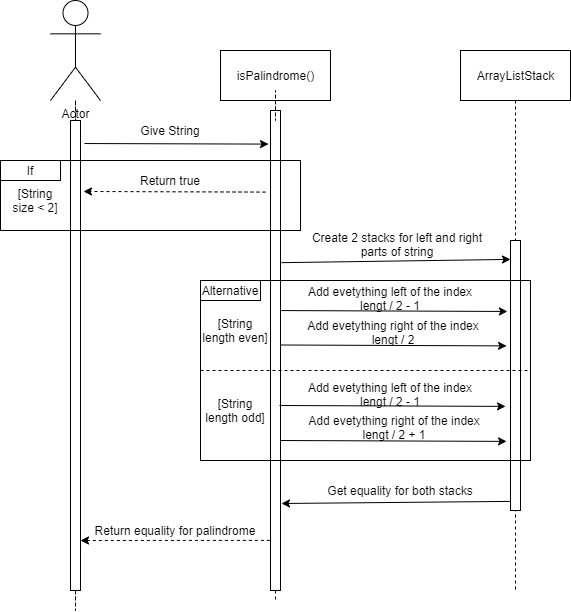

The diagram above was exported from draw.io. Its source (the exported page's mxGraphModel, read from the mxfile embedded in the PNG):
<mxGraphModel dx="2272" dy="762" grid="1" gridSize="10" guides="1" tooltips="1" connect="1" arrows="1" fold="1" page="1" pageScale="1" pageWidth="850" pageHeight="1100" math="0" shadow="0">
  <root>
    <mxCell id="0" />
    <mxCell id="1" parent="0" />
    <mxCell id="YhCJ4M-fkfYWf0ujiaqR-5" style="edgeStyle=orthogonalEdgeStyle;rounded=0;orthogonalLoop=1;jettySize=auto;html=1;dashed=1;endArrow=none;endFill=0;" edge="1" parent="1" source="YhCJ4M-fkfYWf0ujiaqR-13">
      <mxGeometry relative="1" as="geometry">
        <mxPoint x="65" y="610" as="targetPoint" />
      </mxGeometry>
    </mxCell>
    <mxCell id="YhCJ4M-fkfYWf0ujiaqR-1" value="Actor" style="shape=umlActor;verticalLabelPosition=bottom;verticalAlign=top;html=1;" vertex="1" parent="1">
      <mxGeometry x="40" y="10" width="50" height="100" as="geometry" />
    </mxCell>
    <mxCell id="YhCJ4M-fkfYWf0ujiaqR-8" style="edgeStyle=orthogonalEdgeStyle;rounded=0;orthogonalLoop=1;jettySize=auto;html=1;exitX=0.5;exitY=1;exitDx=0;exitDy=0;dashed=1;endArrow=none;endFill=0;" edge="1" parent="1" source="YhCJ4M-fkfYWf0ujiaqR-11">
      <mxGeometry relative="1" as="geometry">
        <mxPoint x="265" y="610" as="targetPoint" />
      </mxGeometry>
    </mxCell>
    <mxCell id="YhCJ4M-fkfYWf0ujiaqR-6" value="isPalindrome()" style="html=1;" vertex="1" parent="1">
      <mxGeometry x="210" y="60" width="110" height="50" as="geometry" />
    </mxCell>
    <mxCell id="YhCJ4M-fkfYWf0ujiaqR-9" style="edgeStyle=orthogonalEdgeStyle;rounded=0;orthogonalLoop=1;jettySize=auto;html=1;exitX=0.5;exitY=1;exitDx=0;exitDy=0;dashed=1;endArrow=none;endFill=0;" edge="1" parent="1" source="YhCJ4M-fkfYWf0ujiaqR-7">
      <mxGeometry relative="1" as="geometry">
        <mxPoint x="505" y="600" as="targetPoint" />
      </mxGeometry>
    </mxCell>
    <mxCell id="YhCJ4M-fkfYWf0ujiaqR-7" value="ArrayListStack" style="html=1;" vertex="1" parent="1">
      <mxGeometry x="450" y="60" width="110" height="50" as="geometry" />
    </mxCell>
    <mxCell id="YhCJ4M-fkfYWf0ujiaqR-10" value="" style="rounded=0;whiteSpace=wrap;html=1;" vertex="1" parent="1">
      <mxGeometry x="500" y="250" width="10" height="270" as="geometry" />
    </mxCell>
    <mxCell id="YhCJ4M-fkfYWf0ujiaqR-11" value="" style="rounded=0;whiteSpace=wrap;html=1;" vertex="1" parent="1">
      <mxGeometry x="260" y="120" width="10" height="480" as="geometry" />
    </mxCell>
    <mxCell id="YhCJ4M-fkfYWf0ujiaqR-12" style="edgeStyle=orthogonalEdgeStyle;rounded=0;orthogonalLoop=1;jettySize=auto;html=1;exitX=0.5;exitY=1;exitDx=0;exitDy=0;dashed=1;endArrow=none;endFill=0;" edge="1" parent="1" source="YhCJ4M-fkfYWf0ujiaqR-6" target="YhCJ4M-fkfYWf0ujiaqR-11">
      <mxGeometry relative="1" as="geometry">
        <mxPoint x="265" y="610" as="targetPoint" />
        <mxPoint x="265" y="110" as="sourcePoint" />
      </mxGeometry>
    </mxCell>
    <mxCell id="YhCJ4M-fkfYWf0ujiaqR-13" value="" style="rounded=0;whiteSpace=wrap;html=1;" vertex="1" parent="1">
      <mxGeometry x="60" y="130" width="10" height="470" as="geometry" />
    </mxCell>
    <mxCell id="YhCJ4M-fkfYWf0ujiaqR-14" style="edgeStyle=orthogonalEdgeStyle;rounded=0;orthogonalLoop=1;jettySize=auto;html=1;dashed=1;endArrow=none;endFill=0;" edge="1" parent="1" source="YhCJ4M-fkfYWf0ujiaqR-1" target="YhCJ4M-fkfYWf0ujiaqR-13">
      <mxGeometry relative="1" as="geometry">
        <mxPoint x="65" y="610" as="targetPoint" />
        <mxPoint x="65" y="110" as="sourcePoint" />
      </mxGeometry>
    </mxCell>
    <mxCell id="YhCJ4M-fkfYWf0ujiaqR-15" value="" style="endArrow=classic;html=1;exitX=1.4;exitY=0.049;exitDx=0;exitDy=0;exitPerimeter=0;entryX=-0.2;entryY=0.07;entryDx=0;entryDy=0;entryPerimeter=0;" edge="1" parent="1" source="YhCJ4M-fkfYWf0ujiaqR-13" target="YhCJ4M-fkfYWf0ujiaqR-11">
      <mxGeometry width="50" height="50" relative="1" as="geometry">
        <mxPoint x="400" y="420" as="sourcePoint" />
        <mxPoint x="450" y="370" as="targetPoint" />
      </mxGeometry>
    </mxCell>
    <mxCell id="YhCJ4M-fkfYWf0ujiaqR-16" value="Give String" style="text;html=1;strokeColor=none;fillColor=none;align=center;verticalAlign=middle;whiteSpace=wrap;rounded=0;" vertex="1" parent="1">
      <mxGeometry x="120" y="130" width="80" height="20" as="geometry" />
    </mxCell>
    <mxCell id="YhCJ4M-fkfYWf0ujiaqR-18" value="" style="rounded=0;whiteSpace=wrap;html=1;fillColor=none;" vertex="1" parent="1">
      <mxGeometry x="-10" y="170" width="300" height="70" as="geometry" />
    </mxCell>
    <mxCell id="YhCJ4M-fkfYWf0ujiaqR-19" value="If" style="rounded=0;whiteSpace=wrap;html=1;fillColor=none;" vertex="1" parent="1">
      <mxGeometry x="-10" y="170" width="60" height="20" as="geometry" />
    </mxCell>
    <mxCell id="YhCJ4M-fkfYWf0ujiaqR-21" value="[String size &amp;lt; 2]" style="text;html=1;strokeColor=none;fillColor=none;align=center;verticalAlign=middle;whiteSpace=wrap;rounded=0;" vertex="1" parent="1">
      <mxGeometry y="200" width="50" height="20" as="geometry" />
    </mxCell>
    <mxCell id="YhCJ4M-fkfYWf0ujiaqR-22" value="" style="endArrow=classic;html=1;entryX=1.3;entryY=0.151;entryDx=0;entryDy=0;entryPerimeter=0;exitX=-0.5;exitY=0.17;exitDx=0;exitDy=0;exitPerimeter=0;dashed=1;" edge="1" parent="1" source="YhCJ4M-fkfYWf0ujiaqR-11" target="YhCJ4M-fkfYWf0ujiaqR-13">
      <mxGeometry width="50" height="50" relative="1" as="geometry">
        <mxPoint x="350" y="170" as="sourcePoint" />
        <mxPoint x="268" y="162.89999999999998" as="targetPoint" />
      </mxGeometry>
    </mxCell>
    <mxCell id="YhCJ4M-fkfYWf0ujiaqR-23" value="Return true" style="text;html=1;strokeColor=none;fillColor=none;align=center;verticalAlign=middle;whiteSpace=wrap;rounded=0;" vertex="1" parent="1">
      <mxGeometry x="100" y="180" width="120" height="20" as="geometry" />
    </mxCell>
    <mxCell id="YhCJ4M-fkfYWf0ujiaqR-25" value="" style="rounded=0;whiteSpace=wrap;html=1;fillColor=none;" vertex="1" parent="1">
      <mxGeometry x="190" y="290" width="330" height="180" as="geometry" />
    </mxCell>
    <mxCell id="YhCJ4M-fkfYWf0ujiaqR-26" value="Alternative" style="rounded=0;whiteSpace=wrap;html=1;fillColor=none;" vertex="1" parent="1">
      <mxGeometry x="190" y="290" width="60" height="20" as="geometry" />
    </mxCell>
    <mxCell id="YhCJ4M-fkfYWf0ujiaqR-28" value="[String length even]" style="text;html=1;strokeColor=none;fillColor=none;align=center;verticalAlign=middle;whiteSpace=wrap;rounded=0;" vertex="1" parent="1">
      <mxGeometry x="190" y="330" width="70" height="20" as="geometry" />
    </mxCell>
    <mxCell id="YhCJ4M-fkfYWf0ujiaqR-29" value="[String length odd]" style="text;html=1;strokeColor=none;fillColor=none;align=center;verticalAlign=middle;whiteSpace=wrap;rounded=0;" vertex="1" parent="1">
      <mxGeometry x="190" y="410" width="70" height="20" as="geometry" />
    </mxCell>
    <mxCell id="YhCJ4M-fkfYWf0ujiaqR-30" value="" style="endArrow=none;dashed=1;html=1;exitX=0;exitY=0.5;exitDx=0;exitDy=0;entryX=1;entryY=0.5;entryDx=0;entryDy=0;" edge="1" parent="1" source="YhCJ4M-fkfYWf0ujiaqR-25" target="YhCJ4M-fkfYWf0ujiaqR-25">
      <mxGeometry width="50" height="50" relative="1" as="geometry">
        <mxPoint x="400" y="390" as="sourcePoint" />
        <mxPoint x="450" y="340" as="targetPoint" />
      </mxGeometry>
    </mxCell>
    <mxCell id="YhCJ4M-fkfYWf0ujiaqR-32" value="" style="endArrow=classic;html=1;exitX=0.245;exitY=0.167;exitDx=0;exitDy=0;exitPerimeter=0;entryX=0.93;entryY=0.172;entryDx=0;entryDy=0;entryPerimeter=0;" edge="1" parent="1" source="YhCJ4M-fkfYWf0ujiaqR-25" target="YhCJ4M-fkfYWf0ujiaqR-25">
      <mxGeometry width="50" height="50" relative="1" as="geometry">
        <mxPoint x="400" y="390" as="sourcePoint" />
        <mxPoint x="450" y="340" as="targetPoint" />
      </mxGeometry>
    </mxCell>
    <mxCell id="YhCJ4M-fkfYWf0ujiaqR-36" value="" style="endArrow=classic;html=1;exitX=1.1;exitY=0.317;exitDx=0;exitDy=0;exitPerimeter=0;entryX=0;entryY=0.07;entryDx=0;entryDy=0;entryPerimeter=0;" edge="1" parent="1" source="YhCJ4M-fkfYWf0ujiaqR-11" target="YhCJ4M-fkfYWf0ujiaqR-10">
      <mxGeometry width="50" height="50" relative="1" as="geometry">
        <mxPoint x="400" y="390" as="sourcePoint" />
        <mxPoint x="490" y="267" as="targetPoint" />
      </mxGeometry>
    </mxCell>
    <mxCell id="YhCJ4M-fkfYWf0ujiaqR-37" value="Create 2 stacks for left and right parts of string" style="text;html=1;strokeColor=none;fillColor=none;align=center;verticalAlign=middle;whiteSpace=wrap;rounded=0;" vertex="1" parent="1">
      <mxGeometry x="292" y="244" width="190" height="20" as="geometry" />
    </mxCell>
    <mxCell id="YhCJ4M-fkfYWf0ujiaqR-39" value="Add evetything left of the index lengt / 2 - 1" style="text;html=1;strokeColor=none;fillColor=none;align=center;verticalAlign=middle;whiteSpace=wrap;rounded=0;" vertex="1" parent="1">
      <mxGeometry x="290" y="298" width="180" height="20" as="geometry" />
    </mxCell>
    <mxCell id="YhCJ4M-fkfYWf0ujiaqR-41" value="" style="endArrow=classic;html=1;exitX=0.245;exitY=0.167;exitDx=0;exitDy=0;exitPerimeter=0;entryX=0.93;entryY=0.172;entryDx=0;entryDy=0;entryPerimeter=0;" edge="1" parent="1">
      <mxGeometry width="50" height="50" relative="1" as="geometry">
        <mxPoint x="269.9999999999999" y="354.49999999999994" as="sourcePoint" />
        <mxPoint x="496.05000000000007" y="355.40000000000003" as="targetPoint" />
      </mxGeometry>
    </mxCell>
    <mxCell id="YhCJ4M-fkfYWf0ujiaqR-42" value="Add evetything right of the index lengt / 2" style="text;html=1;strokeColor=none;fillColor=none;align=center;verticalAlign=middle;whiteSpace=wrap;rounded=0;" vertex="1" parent="1">
      <mxGeometry x="293" y="332" width="180" height="20" as="geometry" />
    </mxCell>
    <mxCell id="YhCJ4M-fkfYWf0ujiaqR-43" value="" style="endArrow=classic;html=1;exitX=0.245;exitY=0.167;exitDx=0;exitDy=0;exitPerimeter=0;entryX=0.93;entryY=0.172;entryDx=0;entryDy=0;entryPerimeter=0;" edge="1" parent="1">
      <mxGeometry width="50" height="50" relative="1" as="geometry">
        <mxPoint x="269.99999999999994" y="449.99999999999994" as="sourcePoint" />
        <mxPoint x="496.0500000000001" y="450.90000000000003" as="targetPoint" />
      </mxGeometry>
    </mxCell>
    <mxCell id="YhCJ4M-fkfYWf0ujiaqR-44" value="" style="endArrow=classic;html=1;exitX=0.245;exitY=0.167;exitDx=0;exitDy=0;exitPerimeter=0;entryX=0.93;entryY=0.172;entryDx=0;entryDy=0;entryPerimeter=0;" edge="1" parent="1">
      <mxGeometry width="50" height="50" relative="1" as="geometry">
        <mxPoint x="268.9999999999999" y="414.99999999999994" as="sourcePoint" />
        <mxPoint x="495.05000000000007" y="415.90000000000003" as="targetPoint" />
      </mxGeometry>
    </mxCell>
    <mxCell id="YhCJ4M-fkfYWf0ujiaqR-45" value="Add evetything left of the index lengt / 2 - 1" style="text;html=1;strokeColor=none;fillColor=none;align=center;verticalAlign=middle;whiteSpace=wrap;rounded=0;" vertex="1" parent="1">
      <mxGeometry x="290" y="394" width="180" height="20" as="geometry" />
    </mxCell>
    <mxCell id="YhCJ4M-fkfYWf0ujiaqR-46" value="Add evetything right of the index lengt / 2 + 1" style="text;html=1;strokeColor=none;fillColor=none;align=center;verticalAlign=middle;whiteSpace=wrap;rounded=0;" vertex="1" parent="1">
      <mxGeometry x="294" y="427" width="180" height="20" as="geometry" />
    </mxCell>
    <mxCell id="YhCJ4M-fkfYWf0ujiaqR-49" value="" style="endArrow=none;html=1;entryX=0.93;entryY=0.172;entryDx=0;entryDy=0;entryPerimeter=0;endFill=0;startArrow=classic;startFill=1;" edge="1" parent="1">
      <mxGeometry width="50" height="50" relative="1" as="geometry">
        <mxPoint x="271" y="513" as="sourcePoint" />
        <mxPoint x="500.0200000000002" y="510.9000000000001" as="targetPoint" />
      </mxGeometry>
    </mxCell>
    <mxCell id="YhCJ4M-fkfYWf0ujiaqR-50" value="Get equality for both stacks" style="text;html=1;strokeColor=none;fillColor=none;align=center;verticalAlign=middle;whiteSpace=wrap;rounded=0;" vertex="1" parent="1">
      <mxGeometry x="310" y="490" width="160" height="20" as="geometry" />
    </mxCell>
    <mxCell id="YhCJ4M-fkfYWf0ujiaqR-51" value="" style="endArrow=none;html=1;entryX=0.93;entryY=0.172;entryDx=0;entryDy=0;entryPerimeter=0;endFill=0;startArrow=classic;startFill=1;dashed=1;" edge="1" parent="1">
      <mxGeometry width="50" height="50" relative="1" as="geometry">
        <mxPoint x="70" y="550" as="sourcePoint" />
        <mxPoint x="260.00000000000045" y="549.9000000000001" as="targetPoint" />
      </mxGeometry>
    </mxCell>
    <mxCell id="YhCJ4M-fkfYWf0ujiaqR-52" value="Return equality for palindrome" style="text;html=1;strokeColor=none;fillColor=none;align=center;verticalAlign=middle;whiteSpace=wrap;rounded=0;" vertex="1" parent="1">
      <mxGeometry x="80" y="530" width="170" height="20" as="geometry" />
    </mxCell>
  </root>
</mxGraphModel>